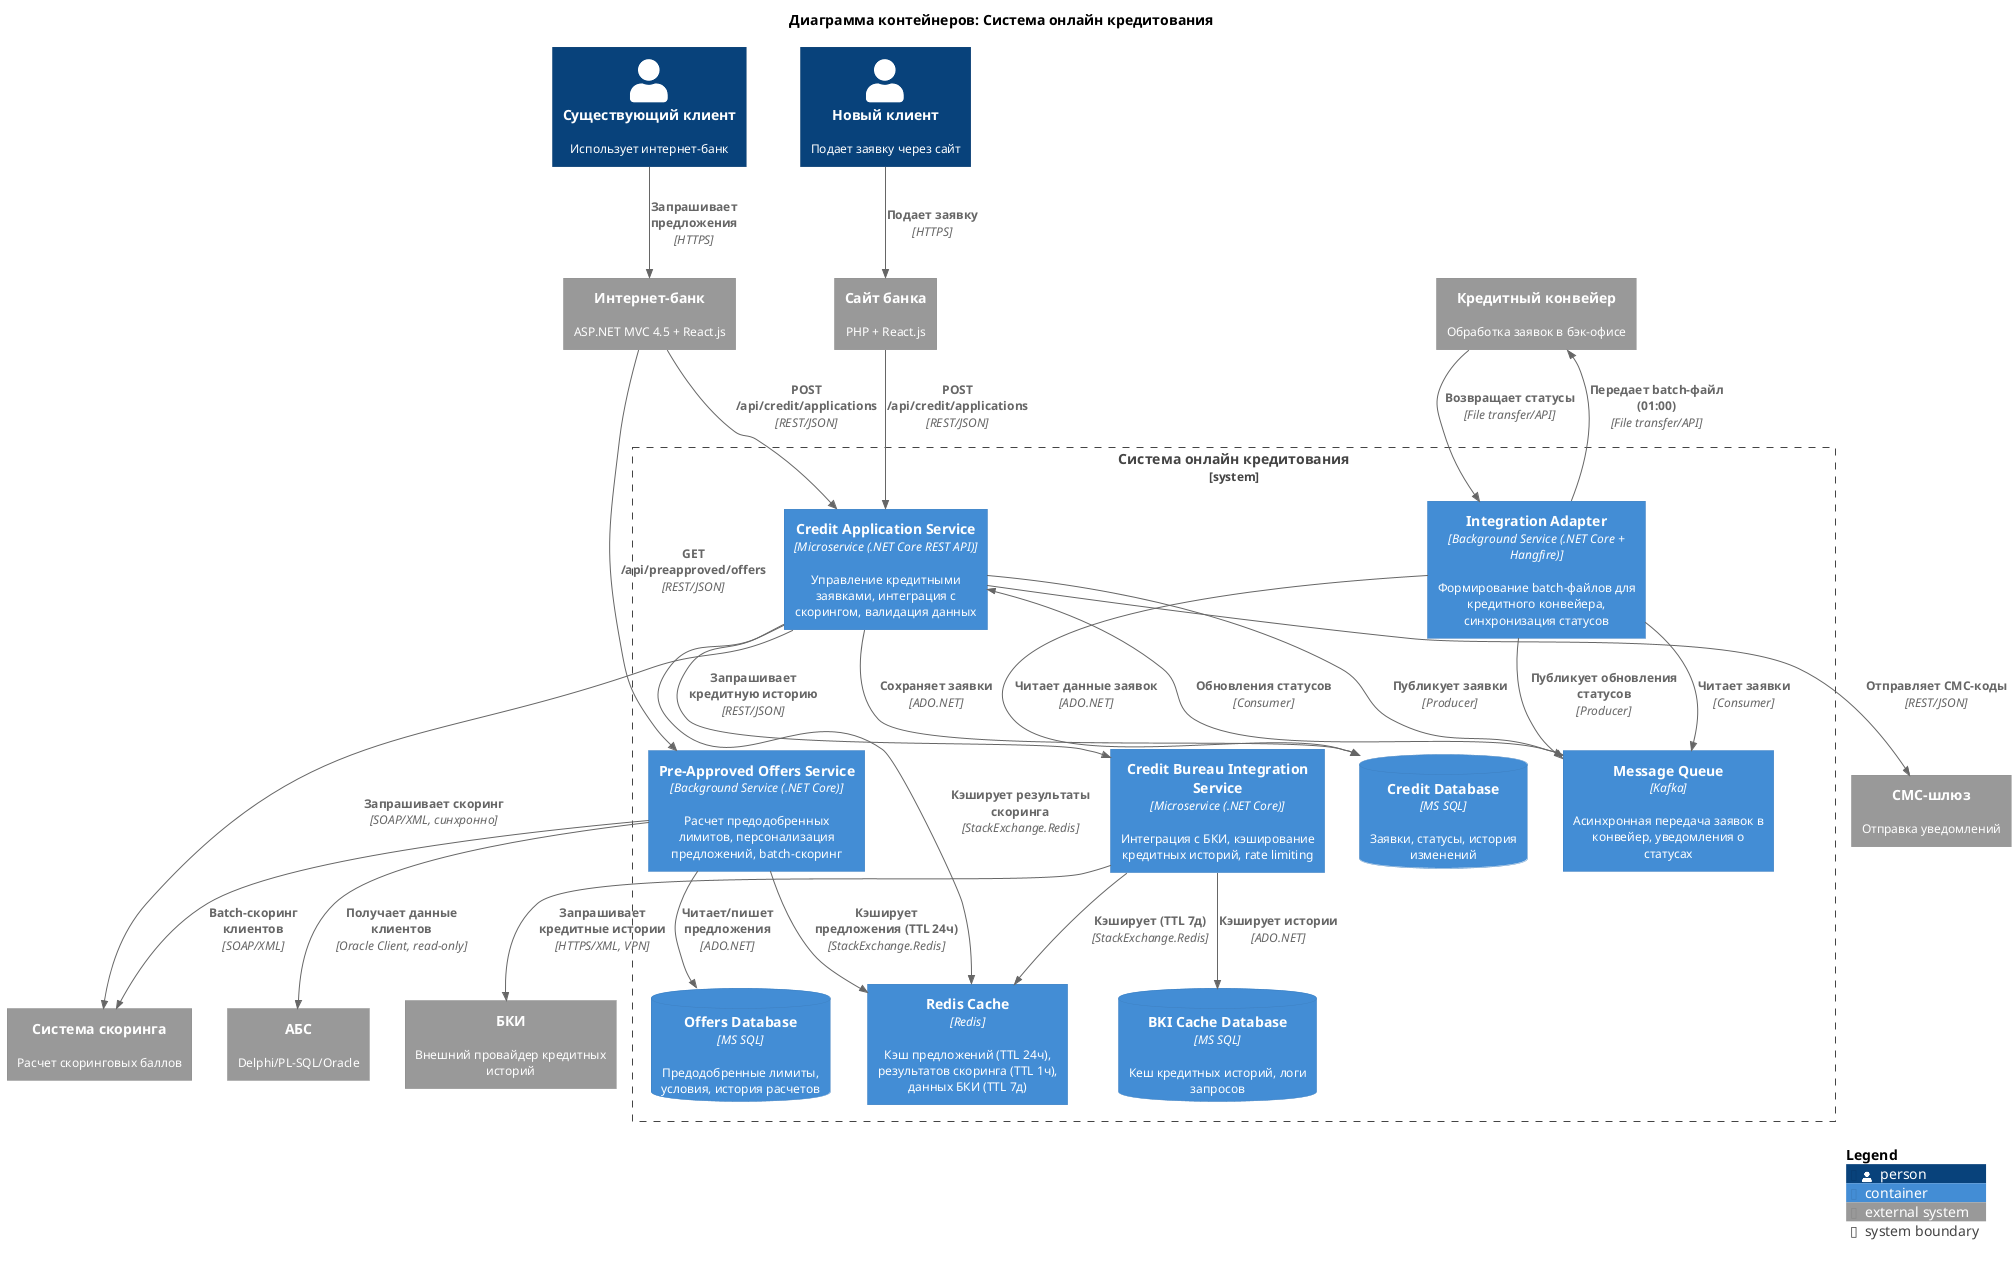

The diagram above was rendered by PlantUML. Its source (embedded in the PNG):
@startuml Credit Online - Container Diagram
!include https://raw.githubusercontent.com/plantuml-stdlib/C4-PlantUML/master/C4_Container.puml

skinparam defaultFontName Arial
skinparam defaultFontSize 12

title Диаграмма контейнеров: Система онлайн кредитования

Person(new_client, "Новый клиент", "Подает заявку через сайт")
Person(existing_client, "Существующий клиент", "Использует интернет-банк")

System_Ext(website, "Сайт банка", "PHP + React.js")
System_Ext(internet_bank, "Интернет-банк", "ASP.NET MVC 4.5 + React.js")

System_Boundary(credit_online, "Система онлайн кредитования") {
    Container(credit_api, "Credit Application Service", "Microservice (.NET Core REST API)", "Управление кредитными заявками, интеграция с скорингом, валидация данных")
    Container(preapproved_service, "Pre-Approved Offers Service", "Background Service (.NET Core)", "Расчет предодобренных лимитов, персонализация предложений, batch-скоринг")
    Container(bki_service, "Credit Bureau Integration Service", "Microservice (.NET Core)", "Интеграция с БКИ, кэширование кредитных историй, rate limiting")
    Container(integration_adapter, "Integration Adapter", "Background Service (.NET Core + Hangfire)", "Формирование batch-файлов для кредитного конвейера, синхронизация статусов")

    ContainerDb(credit_db, "Credit Database", "MS SQL", "Заявки, статусы, история изменений")
    ContainerDb(offers_db, "Offers Database", "MS SQL", "Предодобренные лимиты, условия, история расчетов")
    ContainerDb(bki_cache_db, "BKI Cache Database", "MS SQL", "Кеш кредитных историй, логи запросов")

    Container(redis_cache, "Redis Cache", "Redis", "Кэш предложений (TTL 24ч), результатов скоринга (TTL 1ч), данных БКИ (TTL 7д)")
    Container(kafka, "Message Queue", "Kafka", "Асинхронная передача заявок в конвейер, уведомления о статусах")
}

System_Ext(scoring_system, "Система скоринга", "Расчет скоринговых баллов")
System_Ext(bki, "БКИ", "Внешний провайдер кредитных историй")
System_Ext(credit_conveyor, "Кредитный конвейер", "Обработка заявок в бэк-офисе")
System_Ext(abs, "АБС", "Delphi/PL-SQL/Oracle")
System_Ext(sms_gateway, "СМС-шлюз", "Отправка уведомлений")

' Клиенты -> Фронтенд
Rel(new_client, website, "Подает заявку", "HTTPS")
Rel(existing_client, internet_bank, "Запрашивает предложения", "HTTPS")

' Фронтенд -> Сервисы
Rel(website, credit_api, "POST /api/credit/applications", "REST/JSON")
Rel(internet_bank, preapproved_service, "GET /api/preapproved/offers", "REST/JSON")
Rel(internet_bank, credit_api, "POST /api/credit/applications", "REST/JSON")

' Credit API -> БД и кэш
Rel(credit_api, credit_db, "Сохраняет заявки", "ADO.NET")
Rel(credit_api, redis_cache, "Кэширует результаты скоринга", "StackExchange.Redis")

' Credit API -> Внешние системы
Rel(credit_api, bki_service, "Запрашивает кредитную историю", "REST/JSON")
Rel(credit_api, scoring_system, "Запрашивает скоринг", "SOAP/XML, синхронно")
Rel(credit_api, kafka, "Публикует заявки", "Producer")
Rel(credit_api, sms_gateway, "Отправляет СМС-коды", "REST/JSON")

' Pre-Approved Offers Service
Rel(preapproved_service, offers_db, "Читает/пишет предложения", "ADO.NET")
Rel(preapproved_service, redis_cache, "Кэширует предложения (TTL 24ч)", "StackExchange.Redis")
Rel(preapproved_service, scoring_system, "Batch-скоринг клиентов", "SOAP/XML")
Rel(preapproved_service, abs, "Получает данные клиентов", "Oracle Client, read-only")

' BKI Service
Rel(bki_service, bki, "Запрашивает кредитные истории", "HTTPS/XML, VPN")
Rel(bki_service, bki_cache_db, "Кэширует истории", "ADO.NET")
Rel(bki_service, redis_cache, "Кэширует (TTL 7д)", "StackExchange.Redis")

' Integration Adapter
Rel(integration_adapter, kafka, "Читает заявки", "Consumer")
Rel(integration_adapter, credit_db, "Читает данные заявок", "ADO.NET")
Rel(integration_adapter, credit_conveyor, "Передает batch-файл (01:00)", "File transfer/API")
Rel(credit_conveyor, integration_adapter, "Возвращает статусы", "File transfer/API")
Rel(integration_adapter, kafka, "Публикует обновления статусов", "Producer")

' Kafka -> Уведомления
Rel(kafka, credit_api, "Обновления статусов", "Consumer")

SHOW_LEGEND()

@enduml